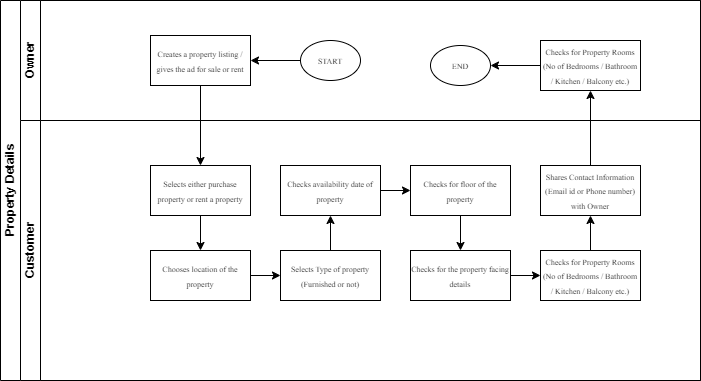

The diagram above was exported from draw.io. Its source (the exported page's mxGraphModel, read from the mxfile embedded in the PNG):
<mxGraphModel dx="454" dy="235" grid="1" gridSize="10" guides="1" tooltips="1" connect="1" arrows="1" fold="1" page="1" pageScale="1" pageWidth="827" pageHeight="1169" math="0" shadow="0">
  <root>
    <mxCell id="0" />
    <mxCell id="1" parent="0" />
    <mxCell id="7lI0hGRPhF14dL43iS4--1" value="Property Details" style="swimlane;childLayout=stackLayout;resizeParent=1;resizeParentMax=0;horizontal=0;startSize=20;horizontalStack=0;html=1;" parent="1" vertex="1">
      <mxGeometry x="100" y="30" width="700" height="380" as="geometry" />
    </mxCell>
    <mxCell id="7lI0hGRPhF14dL43iS4--2" value="Owner" style="swimlane;startSize=20;horizontal=0;html=1;" parent="7lI0hGRPhF14dL43iS4--1" vertex="1">
      <mxGeometry x="20" width="680" height="120" as="geometry">
        <mxRectangle x="20" width="650" height="30" as="alternateBounds" />
      </mxGeometry>
    </mxCell>
    <mxCell id="7lI0hGRPhF14dL43iS4--9" value="" style="edgeStyle=orthogonalEdgeStyle;rounded=0;orthogonalLoop=1;jettySize=auto;html=1;" parent="7lI0hGRPhF14dL43iS4--2" source="7lI0hGRPhF14dL43iS4--6" target="7lI0hGRPhF14dL43iS4--8" edge="1">
      <mxGeometry relative="1" as="geometry" />
    </mxCell>
    <mxCell id="7lI0hGRPhF14dL43iS4--6" value="&lt;font face=&quot;Times New Roman&quot; style=&quot;font-size: 8px;&quot;&gt;START&lt;/font&gt;" style="ellipse;whiteSpace=wrap;html=1;" parent="7lI0hGRPhF14dL43iS4--2" vertex="1">
      <mxGeometry x="280" y="40" width="60" height="40" as="geometry" />
    </mxCell>
    <mxCell id="7lI0hGRPhF14dL43iS4--7" value="&lt;font style=&quot;font-size: 8px;&quot; face=&quot;Times New Roman&quot;&gt;END&lt;/font&gt;" style="ellipse;whiteSpace=wrap;html=1;" parent="7lI0hGRPhF14dL43iS4--2" vertex="1">
      <mxGeometry x="410" y="45" width="60" height="40" as="geometry" />
    </mxCell>
    <mxCell id="7lI0hGRPhF14dL43iS4--8" value="&lt;font face=&quot;Times New Roman&quot; style=&quot;font-size: 8px;&quot;&gt;Creates a property listing / gives the ad for sale or rent&lt;/font&gt;" style="whiteSpace=wrap;html=1;" parent="7lI0hGRPhF14dL43iS4--2" vertex="1">
      <mxGeometry x="130" y="35" width="100" height="50" as="geometry" />
    </mxCell>
    <mxCell id="7lI0hGRPhF14dL43iS4--30" value="" style="edgeStyle=orthogonalEdgeStyle;rounded=0;orthogonalLoop=1;jettySize=auto;html=1;" parent="7lI0hGRPhF14dL43iS4--2" source="7lI0hGRPhF14dL43iS4--28" target="7lI0hGRPhF14dL43iS4--7" edge="1">
      <mxGeometry relative="1" as="geometry" />
    </mxCell>
    <mxCell id="7lI0hGRPhF14dL43iS4--28" value="&lt;font style=&quot;font-size: 8px;&quot; face=&quot;Times New Roman&quot;&gt;Checks for Property Rooms (No of Bedrooms / Bathroom / Kitchen / Balcony etc.)&lt;/font&gt;" style="whiteSpace=wrap;html=1;" parent="7lI0hGRPhF14dL43iS4--2" vertex="1">
      <mxGeometry x="520" y="40" width="100" height="50" as="geometry" />
    </mxCell>
    <mxCell id="7lI0hGRPhF14dL43iS4--13" value="" style="edgeStyle=orthogonalEdgeStyle;rounded=0;orthogonalLoop=1;jettySize=auto;html=1;" parent="7lI0hGRPhF14dL43iS4--1" source="7lI0hGRPhF14dL43iS4--8" target="7lI0hGRPhF14dL43iS4--12" edge="1">
      <mxGeometry relative="1" as="geometry" />
    </mxCell>
    <mxCell id="7lI0hGRPhF14dL43iS4--3" value="Customer" style="swimlane;startSize=20;horizontal=0;html=1;" parent="7lI0hGRPhF14dL43iS4--1" vertex="1">
      <mxGeometry x="20" y="120" width="680" height="260" as="geometry" />
    </mxCell>
    <mxCell id="7lI0hGRPhF14dL43iS4--15" value="" style="edgeStyle=orthogonalEdgeStyle;rounded=0;orthogonalLoop=1;jettySize=auto;html=1;" parent="7lI0hGRPhF14dL43iS4--3" source="7lI0hGRPhF14dL43iS4--12" target="7lI0hGRPhF14dL43iS4--14" edge="1">
      <mxGeometry relative="1" as="geometry" />
    </mxCell>
    <mxCell id="7lI0hGRPhF14dL43iS4--12" value="&lt;font style=&quot;font-size: 8px;&quot; face=&quot;Times New Roman&quot;&gt;Selects either purchase property or rent a property&lt;/font&gt;" style="whiteSpace=wrap;html=1;" parent="7lI0hGRPhF14dL43iS4--3" vertex="1">
      <mxGeometry x="130" y="45" width="100" height="50" as="geometry" />
    </mxCell>
    <mxCell id="7lI0hGRPhF14dL43iS4--17" value="" style="edgeStyle=orthogonalEdgeStyle;rounded=0;orthogonalLoop=1;jettySize=auto;html=1;" parent="7lI0hGRPhF14dL43iS4--3" source="7lI0hGRPhF14dL43iS4--14" target="7lI0hGRPhF14dL43iS4--16" edge="1">
      <mxGeometry relative="1" as="geometry" />
    </mxCell>
    <mxCell id="7lI0hGRPhF14dL43iS4--14" value="&lt;font style=&quot;font-size: 8px;&quot; face=&quot;Times New Roman&quot;&gt;Chooses location of the property&lt;/font&gt;" style="whiteSpace=wrap;html=1;" parent="7lI0hGRPhF14dL43iS4--3" vertex="1">
      <mxGeometry x="130" y="130" width="100" height="50" as="geometry" />
    </mxCell>
    <mxCell id="7lI0hGRPhF14dL43iS4--19" value="" style="edgeStyle=orthogonalEdgeStyle;rounded=0;orthogonalLoop=1;jettySize=auto;html=1;" parent="7lI0hGRPhF14dL43iS4--3" source="7lI0hGRPhF14dL43iS4--16" target="7lI0hGRPhF14dL43iS4--18" edge="1">
      <mxGeometry relative="1" as="geometry" />
    </mxCell>
    <mxCell id="7lI0hGRPhF14dL43iS4--16" value="&lt;font style=&quot;font-size: 8px;&quot; face=&quot;Times New Roman&quot;&gt;Selects Type of property (Furnished or not)&lt;/font&gt;" style="whiteSpace=wrap;html=1;" parent="7lI0hGRPhF14dL43iS4--3" vertex="1">
      <mxGeometry x="260" y="130" width="100" height="50" as="geometry" />
    </mxCell>
    <mxCell id="7lI0hGRPhF14dL43iS4--21" value="" style="edgeStyle=orthogonalEdgeStyle;rounded=0;orthogonalLoop=1;jettySize=auto;html=1;" parent="7lI0hGRPhF14dL43iS4--3" source="7lI0hGRPhF14dL43iS4--18" target="7lI0hGRPhF14dL43iS4--20" edge="1">
      <mxGeometry relative="1" as="geometry" />
    </mxCell>
    <mxCell id="7lI0hGRPhF14dL43iS4--18" value="&lt;font style=&quot;font-size: 8px;&quot; face=&quot;Times New Roman&quot;&gt;Checks availability date of property&lt;/font&gt;" style="whiteSpace=wrap;html=1;" parent="7lI0hGRPhF14dL43iS4--3" vertex="1">
      <mxGeometry x="260" y="45" width="100" height="50" as="geometry" />
    </mxCell>
    <mxCell id="7lI0hGRPhF14dL43iS4--23" value="" style="edgeStyle=orthogonalEdgeStyle;rounded=0;orthogonalLoop=1;jettySize=auto;html=1;" parent="7lI0hGRPhF14dL43iS4--3" source="7lI0hGRPhF14dL43iS4--20" target="7lI0hGRPhF14dL43iS4--22" edge="1">
      <mxGeometry relative="1" as="geometry" />
    </mxCell>
    <mxCell id="7lI0hGRPhF14dL43iS4--20" value="&lt;font style=&quot;font-size: 8px;&quot; face=&quot;Times New Roman&quot;&gt;Checks for floor of the property&lt;/font&gt;" style="whiteSpace=wrap;html=1;" parent="7lI0hGRPhF14dL43iS4--3" vertex="1">
      <mxGeometry x="390" y="45" width="100" height="50" as="geometry" />
    </mxCell>
    <mxCell id="7lI0hGRPhF14dL43iS4--25" value="" style="edgeStyle=orthogonalEdgeStyle;rounded=0;orthogonalLoop=1;jettySize=auto;html=1;" parent="7lI0hGRPhF14dL43iS4--3" source="7lI0hGRPhF14dL43iS4--22" target="7lI0hGRPhF14dL43iS4--24" edge="1">
      <mxGeometry relative="1" as="geometry" />
    </mxCell>
    <mxCell id="7lI0hGRPhF14dL43iS4--22" value="&lt;font style=&quot;font-size: 8px;&quot; face=&quot;Times New Roman&quot;&gt;Checks for the property facing details&lt;/font&gt;" style="whiteSpace=wrap;html=1;" parent="7lI0hGRPhF14dL43iS4--3" vertex="1">
      <mxGeometry x="390" y="130" width="100" height="50" as="geometry" />
    </mxCell>
    <mxCell id="7lI0hGRPhF14dL43iS4--27" value="" style="edgeStyle=orthogonalEdgeStyle;rounded=0;orthogonalLoop=1;jettySize=auto;html=1;" parent="7lI0hGRPhF14dL43iS4--3" source="7lI0hGRPhF14dL43iS4--24" target="7lI0hGRPhF14dL43iS4--26" edge="1">
      <mxGeometry relative="1" as="geometry" />
    </mxCell>
    <mxCell id="7lI0hGRPhF14dL43iS4--24" value="&lt;font style=&quot;font-size: 8px;&quot; face=&quot;Times New Roman&quot;&gt;Checks for Property Rooms (No of Bedrooms / Bathroom / Kitchen / Balcony etc.)&lt;/font&gt;" style="whiteSpace=wrap;html=1;" parent="7lI0hGRPhF14dL43iS4--3" vertex="1">
      <mxGeometry x="520" y="130" width="100" height="50" as="geometry" />
    </mxCell>
    <mxCell id="7lI0hGRPhF14dL43iS4--26" value="&lt;font style=&quot;font-size: 8px;&quot; face=&quot;Times New Roman&quot;&gt;Shares Contact Information (Email id or Phone number) with Owner&lt;/font&gt;" style="whiteSpace=wrap;html=1;" parent="7lI0hGRPhF14dL43iS4--3" vertex="1">
      <mxGeometry x="520" y="45" width="100" height="50" as="geometry" />
    </mxCell>
    <mxCell id="7lI0hGRPhF14dL43iS4--29" value="" style="edgeStyle=orthogonalEdgeStyle;rounded=0;orthogonalLoop=1;jettySize=auto;html=1;" parent="7lI0hGRPhF14dL43iS4--1" source="7lI0hGRPhF14dL43iS4--26" target="7lI0hGRPhF14dL43iS4--28" edge="1">
      <mxGeometry relative="1" as="geometry" />
    </mxCell>
  </root>
</mxGraphModel>